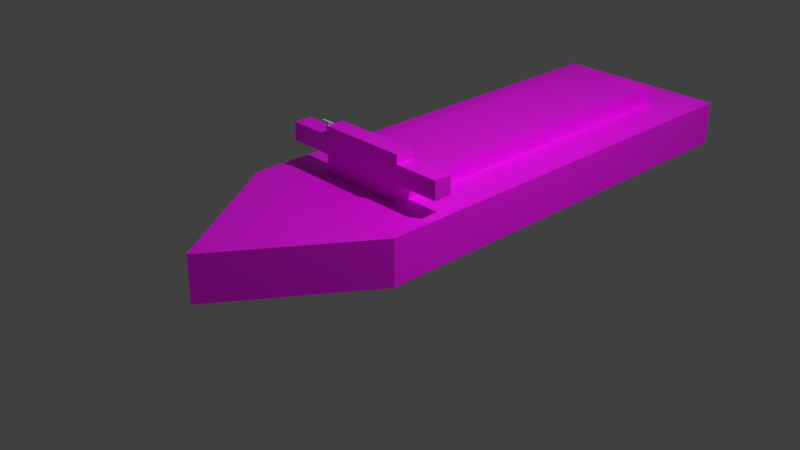 # Source: ship.blend  (saved by Blender 3.0.42; exported with 4.5.12 LTS)
import bpy
from mathutils import Matrix  # noqa: F401  (used for matrix-valued properties, if any)

bpy.ops.wm.read_factory_settings(use_empty=True)
scene = bpy.context.scene
scene.name = 'Scene'

# ---- collections
col_collection = bpy.data.collections.new('Collection'); scene.collection.children.link(col_collection)

# ---- images (referenced by path relative to the original .blend; pixels are not part of the script)
import os
ASSET_DIR = os.environ.get("B2B_ASSET_DIR", "")  # directory of the original .blend (textures are referenced by path, not embedded)
HERE = os.path.dirname(os.path.abspath(__file__))  # packed textures are extracted next to this script under _unpacked/

def load_image(name, relpath, width, height, colorspace="sRGB"):
    """Load a texture the original file referenced (path relative to the .blend, or extracted next to this script)."""
    p = next((c for c in (os.path.join(HERE, relpath), os.path.join(ASSET_DIR, relpath)) if relpath and os.path.exists(c)), "")
    if p:
        img = bpy.data.images.load(p, check_existing=True)
        img.name = name
    else:  # same state as the original file: an image datablock whose file is absent (Cycles renders it pink)
        img = bpy.data.images.new(name, width, height)
        img.source = "FILE"
        img.filepath = "//" + (relpath or name)
    img.colorspace_settings.name = colorspace
    return img
img_ship_png = load_image('ship.png', 'textures/ship.png', 1024, 1024, 'sRGB')

# ---- materials (node trees are filled in below, after node groups)
mat_material_001 = bpy.data.materials.new('Material.001')

# ---- material node trees
mat_material_001.use_nodes = True; mat_material_001.node_tree.nodes.clear()
_N = mat_material_001.node_tree.nodes; _L = mat_material_001.node_tree.links
n0 = _N.new('ShaderNodeOutputMaterial'); n0.name = 'Material Output'; n0.location = (445, 376)
n1 = _N.new('ShaderNodeBsdfPrincipled'); n1.name = 'Principled BSDF'; n1.location = (67, 406)
n1.distribution = 'GGX'
n1.subsurface_method = 'RANDOM_WALK_SKIN'
n1.inputs[3].default_value = 1.45
n1.inputs[27].default_value = (0.0, 0.0, 0.0, 1.0)
n1.inputs[28].default_value = 1.0
n2 = _N.new('ShaderNodeTexImage'); n2.name = 'Image Texture'; n2.location = (-272, 326)
n2.image = img_ship_png
n3 = _N.new('ShaderNodeVertexColor'); n3.name = 'Vertex Color'; n3.location = (-486, 274)
_L.new(n1.outputs[0], n0.inputs[0])
_L.new(n2.outputs[0], n1.inputs[0])
n0.is_active_output = True

# ---- world
world_world = bpy.data.worlds.new('World'); scene.world = world_world
world_world.use_nodes = True; world_world.node_tree.nodes.clear()
_N = world_world.node_tree.nodes; _L = world_world.node_tree.links
n0 = _N.new('ShaderNodeOutputWorld'); n0.name = 'World Output'; n0.location = (300, 300)
n1 = _N.new('ShaderNodeBackground'); n1.name = 'Background'; n1.location = (10, 300)
n1.inputs[0].default_value = (0.05088, 0.05088, 0.05088, 1.0)
_L.new(n1.outputs[0], n0.inputs[0])
n0.is_active_output = True
world_world.color = (0.05088, 0.05088, 0.05088)
world_world.use_sun_shadow = False
world_world.sun_shadow_jitter_overblur = 0.0

# ---- cameras
cam_camera = bpy.data.cameras.new('Camera')
cam_camera.clip_end = 100.0
cam_camera.ortho_scale = 7.314

# ---- lights
light_light = bpy.data.lights.new('Light', 'POINT')
light_light.transmission_factor = 0.0
light_light.energy = 1000.0
light_light.shadow_soft_size = 0.1
light_light.shadow_maximum_resolution = 0.006
light_light.use_absolute_resolution = True

# ---- meshes
me_ship = bpy.data.meshes.new('ship')
me_ship.from_pydata([(-1.0, -1.0, 0.0), (1.0, -1.0, 0.0), (-1.0, 3.0, 0.0), (1.0, 3.0, 0.0), (-0.5, -0.5, 0.5), (-1.0, -1.0, 0.0), (1.0, -1.0, 0.0), (-1.0, 4.0, 0.0), (1.0, 4.0, 0.0), (0.0, -2.5, 0.0), (-1.0, -1.0, 0.5), (1.0, -1.0, 0.5), (-1.0, 4.0, 0.5), (1.0, 4.0, 0.5), (0.0, -2.5, 0.5), (-0.5, 3.5, 0.5), (0.5, 3.5, 0.5), (0.5, -0.5, 0.5), (-0.5, -0.5, 0.5), (0.5, -0.5, 0.5), (-0.5, 3.5, 0.5), (0.5, 3.5, 0.5), (-0.5, -0.5, 0.5), (0.5, -0.5, 0.5), (-0.5, 3.5, 0.5), (0.5, 3.5, 0.5), (-0.5, -0.5, 0.5), (0.5, -0.5, 0.5), (-0.5, -0.5, 0.7), (-0.5, 3.5, 0.7), (0.5, 3.5, 0.7), (0.5, -0.5, 0.7), (-0.5, 3.5, 0.7), (0.5, 3.5, 0.7), (-0.5, -0.5, 0.7), (0.5, -0.5, 0.7), (-1.0, -0.5, 0.7), (-1.0, -0.3, 0.7), (1.0, -0.5, 0.7), (1.0, -0.3, 0.7), (-1.0, -0.3, 0.9), (-1.0, -0.5, 0.9), (1.0, -0.3, 0.9), (1.0, -0.5, 0.9), (-0.5, -0.5, 0.9), (0.5, -0.5, 0.9), (0.5, -0.3, 0.9), (-0.5, -0.3, 0.9), (-0.5, -0.5, 1.0), (0.5, -0.5, 1.0), (0.5, -0.3, 1.0), (-0.5, -0.3, 1.0), (-0.5, -0.3, 0.7), (0.5, -0.3, 0.7)], [(18, 4), (17, 19)], [(5, 7, 8, 6, 1, 0), (18, 19, 23, 22), (6, 8, 13, 11), (5, 9, 14, 10), (15, 16, 21, 20), (1, 6, 8, 3), (2, 7, 5, 0), (9, 5, 6), (13, 12, 24, 25), (11, 10, 14), (7, 5, 10, 12), (9, 6, 11, 14), (8, 7, 12, 13), (22, 23, 27, 26), (20, 21, 25, 24), (15, 4, 28, 29), (17, 16, 30, 31), (26, 27, 35, 34), (24, 32, 33, 25), (32, 52, 53, 33), (37, 52, 34, 36), (42, 46, 45, 43), (36, 41, 40, 37), (38, 43, 41, 36), (37, 40, 42, 39), (39, 42, 43, 38), (45, 49, 48, 44), (47, 44, 48, 51), (46, 50, 49, 45), (47, 51, 50, 46), (48, 49, 50, 51), (35, 53, 39, 38), (40, 41, 44, 47), (12, 10, 26, 24), (26, 10, 11, 27), (11, 13, 25, 27)])
_uv = me_ship.uv_layers.new(name='UVMap')
_uv.uv.foreach_set('vector', [0.5149, 0.5225, 0.5086, 0.7837, 0.09071, 0.7849, 0.06051, 0.5238, 0.07874, 0.5237, 0.4966, 0.5225, 0.8303, 0.5202, 0.5277, 0.5202, 0.5277, 0.5189, 0.8303, 0.5189, 0.04391, 0.9991, 0.09071, 0.7849, 0.1702, 0.8052, 0.1281, 0.9777, 0.5274, 0.9999, 0.2676, 0.9956, 0.2629, 0.9885, 0.4271, 0.9764, 0.8303, 0.5231, 0.5277, 0.5231, 0.5277, 0.5218, 0.8303, 0.5218, 0.07874, 0.5237, 0.06051, 0.5238, 0.0001273, 0.001642, 0.04855, 0.2626, 0.5029, 0.2613, 0.5274, 0.0001273, 0.5149, 0.5225, 0.4966, 0.5225, 0.2676, 0.9956, 0.5274, 0.9999, 0.04391, 0.9991, 0.1702, 0.8052, 0.4311, 0.8095, 0.3659, 0.8256, 0.2371, 0.8242, 0.1281, 0.9777, 0.4271, 0.9764, 0.2629, 0.9885, 0.5086, 0.7837, 0.5274, 0.9999, 0.4271, 0.9764, 0.4311, 0.8095, 0.2676, 0.9956, 0.04391, 0.9991, 0.1281, 0.9777, 0.2629, 0.9885, 0.09071, 0.7849, 0.5086, 0.7837, 0.4311, 0.8095, 0.1702, 0.8052, 0.8303, 0.5189, 0.5277, 0.5189, 0.5277, 0.5176, 0.8303, 0.5176, 0.8303, 0.5218, 0.5277, 0.5218, 0.5277, 0.5205, 0.8303, 0.5205, 0.5277, 0.5085, 0.5277, 0.3375, 0.5619, 0.3375, 0.5619, 0.5085, 0.5963, 0.3375, 0.5963, 0.5085, 0.5621, 0.5085, 0.5621, 0.3375, 0.6987, 0.5173, 0.5277, 0.5173, 0.5277, 0.5088, 0.6987, 0.5088, 0.5277, 0.1711, 0.5277, 0.1626, 0.6987, 0.1626, 0.6987, 0.1711, 0.5277, 0.1626, 0.5277, 0.0001273, 0.6987, 0.0001273, 0.6987, 0.1626, 0.5277, 0.2196, 0.5503, 0.1714, 0.6274, 0.1737, 0.6047, 0.2218, 0.5758, 0.2771, 0.5706, 0.2629, 0.5929, 0.2622, 0.6013, 0.2763, 0.6047, 0.2218, 0.5801, 0.2328, 0.5538, 0.2333, 0.5277, 0.2196, 0.6274, 0.2897, 0.6013, 0.2763, 0.5801, 0.2328, 0.6047, 0.2218, 0.5277, 0.2196, 0.5538, 0.2333, 0.5758, 0.2771, 0.5514, 0.2879, 0.5514, 0.2879, 0.5758, 0.2771, 0.6013, 0.2763, 0.6274, 0.2897, 0.5929, 0.2622, 0.5867, 0.2602, 0.5794, 0.2494, 0.5849, 0.2464, 0.5631, 0.2483, 0.5849, 0.2464, 0.5794, 0.2494, 0.5683, 0.2496, 0.5706, 0.2629, 0.5761, 0.2609, 0.5867, 0.2602, 0.5929, 0.2622, 0.5631, 0.2483, 0.5683, 0.2496, 0.5761, 0.2609, 0.5706, 0.2629, 0.5794, 0.2494, 0.5867, 0.2602, 0.5761, 0.2609, 0.5683, 0.2496, 0.6092, 0.3372, 0.5332, 0.3354, 0.5514, 0.2879, 0.6274, 0.2897, 0.5538, 0.2333, 0.5801, 0.2328, 0.5849, 0.2464, 0.5631, 0.2483, 0.4311, 0.8095, 0.4271, 0.9764, 0.3591, 0.9586, 0.3659, 0.8256, 0.3591, 0.9586, 0.4271, 0.9764, 0.1281, 0.9777, 0.217, 0.9579, 0.1281, 0.9777, 0.1702, 0.8052, 0.2371, 0.8242, 0.217, 0.9579])
_ca = me_ship.color_attributes.new('Col', 'BYTE_COLOR', 'CORNER')
_ca.data.foreach_set('color', [0.2159, 0.0, 0.0, 1.0, 1.0, 1.0, 1.0, 1.0, 1.0, 1.0, 1.0, 1.0, 0.2159, 0.0, 0.0, 1.0, 0.2159, 0.0, 0.0, 1.0, 0.2159, 0.0, 0.0, 1.0, 1.0, 1.0, 1.0, 1.0, 1.0, 1.0, 1.0, 1.0, 1.0, 1.0, 1.0, 1.0, 1.0, 1.0, 1.0, 1.0, 0.2159, 0.0, 0.0, 1.0, 1.0, 1.0, 1.0, 1.0, 1.0, 1.0, 1.0, 1.0, 1.0, 1.0, 1.0, 1.0, 0.2159, 0.0, 0.0, 1.0, 0.2159, 0.0, 0.0, 1.0, 1.0, 1.0, 1.0, 1.0, 1.0, 1.0, 1.0, 1.0, 1.0, 1.0, 1.0, 1.0, 1.0, 1.0, 1.0, 1.0, 1.0, 1.0, 1.0, 1.0, 1.0, 1.0, 1.0, 1.0, 0.2159, 0.0, 0.0, 1.0, 0.2159, 0.0, 0.0, 1.0, 1.0, 1.0, 1.0, 1.0, 1.0, 1.0, 1.0, 1.0, 1.0, 1.0, 1.0, 1.0, 1.0, 1.0, 1.0, 1.0, 0.2159, 0.0, 0.0, 1.0, 0.2159, 0.0, 0.0, 1.0, 0.2159, 0.0, 0.0, 1.0, 0.2159, 0.0, 0.0, 1.0, 0.2159, 0.0, 0.0, 1.0, 1.0, 1.0, 1.0, 1.0, 1.0, 1.0, 1.0, 1.0, 1.0, 1.0, 1.0, 1.0, 1.0, 1.0, 1.0, 1.0, 1.0, 1.0, 1.0, 1.0, 1.0, 1.0, 1.0, 1.0, 1.0, 1.0, 1.0, 1.0, 1.0, 1.0, 1.0, 1.0, 0.2159, 0.0, 0.0, 1.0, 1.0, 1.0, 1.0, 1.0, 1.0, 1.0, 1.0, 1.0, 0.2159, 0.0, 0.0, 1.0, 0.2159, 0.0, 0.0, 1.0, 1.0, 1.0, 1.0, 1.0, 1.0, 1.0, 1.0, 1.0, 1.0, 1.0, 1.0, 1.0, 1.0, 1.0, 1.0, 1.0, 1.0, 1.0, 1.0, 1.0, 1.0, 1.0, 1.0, 1.0, 1.0, 1.0, 1.0, 1.0, 1.0, 1.0, 1.0, 1.0, 1.0, 1.0, 1.0, 1.0, 1.0, 1.0, 1.0, 1.0, 1.0, 1.0, 1.0, 1.0, 1.0, 1.0, 1.0, 1.0, 1.0, 1.0, 1.0, 1.0, 1.0, 1.0, 1.0, 1.0, 1.0, 1.0, 1.0, 1.0, 1.0, 1.0, 1.0, 1.0, 1.0, 1.0, 1.0, 1.0, 1.0, 1.0, 1.0, 1.0, 1.0, 1.0, 1.0, 1.0, 1.0, 1.0, 1.0, 1.0, 1.0, 1.0, 1.0, 1.0, 1.0, 1.0, 1.0, 1.0, 1.0, 1.0, 1.0, 1.0, 1.0, 1.0, 1.0, 1.0, 1.0, 1.0, 1.0, 1.0, 1.0, 1.0, 1.0, 1.0, 1.0, 1.0, 1.0, 1.0, 1.0, 1.0, 1.0, 1.0, 1.0, 1.0, 1.0, 1.0, 1.0, 1.0, 1.0, 1.0, 1.0, 1.0, 1.0, 1.0, 1.0, 1.0, 1.0, 1.0, 1.0, 1.0, 1.0, 1.0, 1.0, 1.0, 1.0, 1.0, 1.0, 1.0, 1.0, 1.0, 1.0, 1.0, 1.0, 1.0, 1.0, 1.0, 1.0, 1.0, 1.0, 1.0, 1.0, 1.0, 1.0, 1.0, 1.0, 1.0, 1.0, 1.0, 1.0, 1.0, 1.0, 1.0, 1.0, 1.0, 1.0, 1.0, 1.0, 1.0, 1.0, 1.0, 1.0, 1.0, 1.0, 1.0, 1.0, 1.0, 1.0, 1.0, 1.0, 1.0, 1.0, 1.0, 1.0, 1.0, 1.0, 1.0, 1.0, 1.0, 1.0, 1.0, 1.0, 1.0, 1.0, 1.0, 1.0, 1.0, 1.0, 1.0, 1.0, 1.0, 1.0, 1.0, 1.0, 1.0, 1.0, 1.0, 1.0, 1.0, 1.0, 1.0, 1.0, 1.0, 1.0, 1.0, 1.0, 1.0, 1.0, 1.0, 1.0, 1.0, 1.0, 1.0, 1.0, 1.0, 1.0, 1.0, 1.0, 1.0, 1.0, 1.0, 1.0, 1.0, 1.0, 1.0, 1.0, 1.0, 1.0, 1.0, 1.0, 1.0, 1.0, 1.0, 1.0, 1.0, 1.0, 1.0, 1.0, 1.0, 1.0, 1.0, 1.0, 1.0, 1.0, 1.0, 1.0, 1.0, 1.0, 1.0, 1.0, 1.0, 1.0, 1.0, 1.0, 1.0, 1.0, 1.0, 1.0, 1.0, 1.0, 1.0, 1.0, 1.0, 1.0, 1.0, 1.0, 1.0, 1.0, 1.0, 1.0, 1.0, 1.0, 1.0, 1.0, 1.0, 1.0, 1.0, 1.0, 1.0, 1.0, 1.0, 1.0, 1.0, 1.0, 1.0, 1.0, 1.0, 1.0, 1.0, 1.0, 1.0, 1.0, 1.0, 1.0, 1.0, 1.0, 1.0, 1.0, 1.0, 1.0, 1.0, 1.0, 1.0, 1.0, 1.0, 1.0, 1.0, 1.0, 1.0, 1.0, 1.0, 1.0, 1.0, 1.0, 1.0, 1.0, 1.0, 1.0, 1.0, 1.0, 1.0, 1.0, 1.0, 1.0, 1.0, 1.0, 1.0, 1.0, 1.0, 1.0, 1.0, 1.0, 1.0, 1.0, 1.0, 1.0, 1.0, 1.0, 1.0, 1.0, 1.0, 1.0, 1.0, 1.0, 1.0, 1.0, 1.0, 1.0, 1.0, 1.0, 1.0, 1.0, 1.0, 1.0, 1.0, 1.0, 1.0, 1.0, 1.0, 1.0, 1.0, 1.0, 1.0, 1.0, 1.0, 1.0, 1.0, 1.0, 1.0, 1.0, 1.0, 1.0, 1.0, 1.0, 1.0, 1.0, 1.0, 1.0, 1.0, 1.0, 1.0, 1.0, 1.0])
me_ship.materials.append(mat_material_001)
me_ship.use_remesh_fix_poles = True
me_ship.use_remesh_preserve_attributes = False
me_ship.update()
me_radar_stand = bpy.data.meshes.new('radar stand')
me_radar_stand.from_pydata([(-1.0, -1.0, -1.0), (-1.0, -1.0, 1.0), (-1.0, 1.0, -1.0), (-1.0, 1.0, 1.0), (1.0, -1.0, -1.0), (1.0, -1.0, 1.0), (1.0, 1.0, -1.0), (1.0, 1.0, 1.0)], [], [(0, 1, 3, 2), (2, 3, 7, 6), (6, 7, 5, 4), (4, 5, 1, 0), (2, 6, 4, 0), (7, 3, 1, 5)])
_uv = me_radar_stand.uv_layers.new(name='UVMap')
_uv.uv.foreach_set('vector', [0.375, 0.0, 0.625, 0.0, 0.625, 0.25, 0.375, 0.25, 0.375, 0.25, 0.625, 0.25, 0.625, 0.5, 0.375, 0.5, 0.375, 0.5, 0.625, 0.5, 0.625, 0.75, 0.375, 0.75, 0.375, 0.75, 0.625, 0.75, 0.625, 1.0, 0.375, 1.0, 0.125, 0.5, 0.375, 0.5, 0.375, 0.75, 0.125, 0.75, 0.625, 0.5, 0.875, 0.5, 0.875, 0.75, 0.625, 0.75])
me_radar_stand.use_remesh_fix_poles = True
me_radar_stand.use_remesh_preserve_attributes = False
me_radar_stand.update()
me_radar = bpy.data.meshes.new('radar')
me_radar.from_pydata([(-1.0, -1.0, -1.0), (-1.0, -1.0, 1.0), (-1.0, 1.0, -1.0), (-1.0, 1.0, 1.0), (1.0, -1.0, -1.0), (1.0, -1.0, 1.0), (1.0, 1.0, -1.0), (1.0, 1.0, 1.0)], [], [(0, 1, 3, 2), (2, 3, 7, 6), (6, 7, 5, 4), (4, 5, 1, 0), (2, 6, 4, 0), (7, 3, 1, 5)])
_uv = me_radar.uv_layers.new(name='UVMap')
_uv.uv.foreach_set('vector', [0.375, 0.0, 0.625, 0.0, 0.625, 0.25, 0.375, 0.25, 0.375, 0.25, 0.625, 0.25, 0.625, 0.5, 0.375, 0.5, 0.375, 0.5, 0.625, 0.5, 0.625, 0.75, 0.375, 0.75, 0.375, 0.75, 0.625, 0.75, 0.625, 1.0, 0.375, 1.0, 0.125, 0.5, 0.375, 0.5, 0.375, 0.75, 0.125, 0.75, 0.625, 0.5, 0.875, 0.5, 0.875, 0.75, 0.625, 0.75])
me_radar.use_remesh_fix_poles = True
me_radar.use_remesh_preserve_attributes = False
me_radar.update()

# ---- objects
ob_light = bpy.data.objects.new('Light', light_light)
ob_camera = bpy.data.objects.new('Camera', cam_camera)
ob_ship = bpy.data.objects.new('ship', me_ship)
ob_radar_stand = bpy.data.objects.new('radar stand', me_radar_stand)
ob_radar = bpy.data.objects.new('radar', me_radar)

# ---- transforms, parenting, visibility, modifiers, constraints
ob_light.location = (4.076, 1.005, 5.904)
ob_light.rotation_euler = (0.6503, 0.05522, 1.866)
ob_light.lock_rotations_4d = False
ob_light.empty_display_type = 'ARROWS'
ob_light.color = (0.0, 0.0, 0.0, 0.0)
ob_light.lineart.crease_threshold = 0.0
ob_camera.location = (7.359, -6.926, 4.958)
ob_camera.rotation_euler = (1.109, 0.0, 0.8149)
ob_camera.lock_rotations_4d = False
ob_camera.empty_display_type = 'ARROWS'
ob_camera.color = (0.0, 0.0, 0.0, 0.0)
ob_camera.display_type = 'WIRE'
ob_camera.lineart.crease_threshold = 0.0
ob_ship.location = (0.0, 0.0, 0.0)
ob_radar_stand.parent = ob_ship
ob_radar_stand.location = (-0.49, -0.49, 1.02)
ob_radar_stand.scale = (0.01, 0.01, 0.02)
ob_radar.parent = ob_radar_stand
ob_radar.matrix_parent_inverse = Matrix(((100.0, -0.0, 0.0, 49.0), (-0.0, 100.0, -0.0, 49.0), (-0.0, 0.0, 20.0, -21.0), (-0.0, 0.0, -0.0, 1.0)))
ob_radar.location = (-0.49, -0.49, 1.11)
ob_radar.scale = (0.07099, 0.01, 0.01)

# ---- collection membership
col_collection.objects.link(ob_light)
col_collection.objects.link(ob_camera)
col_collection.objects.link(ob_ship)
col_collection.objects.link(ob_radar_stand)
col_collection.objects.link(ob_radar)

# ---- scene / render settings (as saved in the file)
scene.camera = ob_camera
scene.frame_start = 1; scene.frame_end = 250; scene.frame_set(1)
scene.render.engine = 'CYCLES'
scene.cycles.sampling_pattern = 'TABULATED_SOBOL'
scene.cycles.use_light_tree = False
scene.view_settings.view_transform = 'Standard'
bpy.context.view_layer.update()
